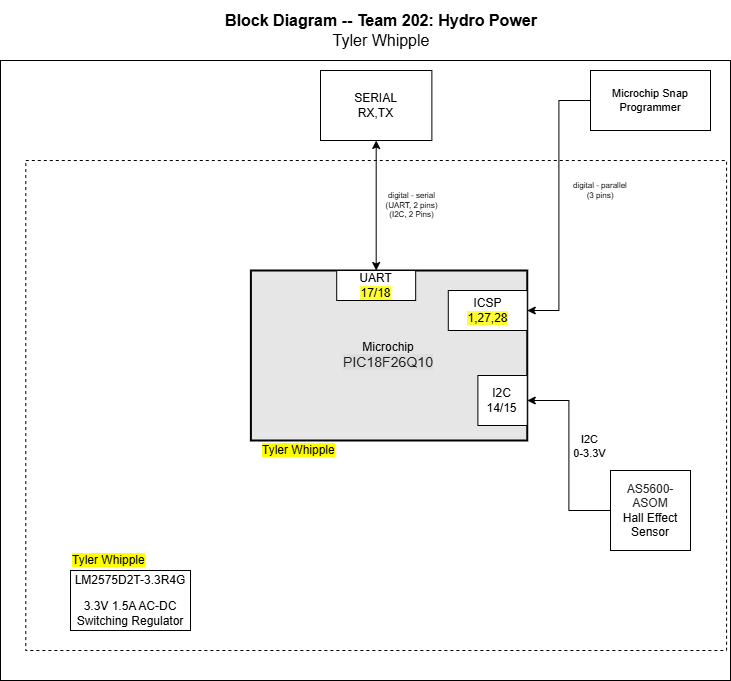

The diagram above was exported from draw.io. Its source (the exported page's mxGraphModel, read from the mxfile embedded in the PNG):
<mxGraphModel dx="1432" dy="746" grid="1" gridSize="10" guides="1" tooltips="1" connect="1" arrows="1" fold="1" page="1" pageScale="1.5" pageWidth="1169" pageHeight="827" background="#ffffff" math="0" shadow="0">
  <root>
    <mxCell id="0" style=";html=1;" />
    <mxCell id="1" style=";html=1;" parent="0" />
    <mxCell id="aC57QmPyYTqG6Asludqg-9" value="" style="rounded=0;whiteSpace=wrap;html=1;fontSize=16;" parent="1" vertex="1">
      <mxGeometry x="250.0000000000001" y="280" width="730" height="620" as="geometry" />
    </mxCell>
    <mxCell id="9j5Bc3N9rgv02oG_bQQu-6" value="&lt;div&gt;Microchip&lt;/div&gt;&lt;div&gt;&lt;span style=&quot;color: rgba(0, 0, 0, 0.87); font-family: Roboto, -apple-system, BlinkMacSystemFont, Helvetica, Arial, sans-serif; font-size: 14.08px; text-align: left; background-color: rgba(0, 0, 0, 0.035);&quot;&gt;PIC18F26Q10&lt;/span&gt;&lt;/div&gt;" style="rounded=0;whiteSpace=wrap;html=1;strokeWidth=2;fillColor=#E6E6E6;" parent="1" vertex="1">
      <mxGeometry x="500.38961038961054" y="490" width="276.36363636363643" height="170" as="geometry" />
    </mxCell>
    <mxCell id="aC57QmPyYTqG6Asludqg-1" value="&lt;div&gt;ICSP&lt;/div&gt;&lt;span style=&quot;background-color: rgb(255, 255, 51);&quot;&gt;1,27,28&lt;/span&gt;" style="rounded=0;whiteSpace=wrap;html=1;" parent="1" vertex="1">
      <mxGeometry x="697.7922077922079" y="510" width="78.96103896103897" height="40" as="geometry" />
    </mxCell>
    <mxCell id="S8yp5X4-lJhxRksTFqpk-17" value="&lt;span style=&quot;background-color: rgb(255 , 255 , 0)&quot;&gt;Tyler Whipple&lt;/span&gt;" style="text;html=1;strokeColor=none;fillColor=none;align=left;verticalAlign=middle;whiteSpace=wrap;rounded=0;dashed=1;" parent="1" vertex="1">
      <mxGeometry x="510.2597402597404" y="660" width="118.44155844155846" height="20" as="geometry" />
    </mxCell>
    <mxCell id="eC1ZXswZFmWac-1Su-d6-9" value="I2C&lt;div&gt;14/15&lt;/div&gt;" style="rounded=0;whiteSpace=wrap;html=1;" parent="1" vertex="1">
      <mxGeometry x="727.4025974025975" y="595" width="49.35064935064935" height="50" as="geometry" />
    </mxCell>
    <mxCell id="9j5Bc3N9rgv02oG_bQQu-40" value="&lt;div&gt;UART&lt;/div&gt;&lt;span style=&quot;background-color: rgb(255, 255, 51);&quot;&gt;17/18&lt;/span&gt;" style="rounded=0;whiteSpace=wrap;html=1;" parent="1" vertex="1">
      <mxGeometry x="586.205064935065" y="490" width="78.96103896103897" height="30" as="geometry" />
    </mxCell>
    <mxCell id="aC57QmPyYTqG6Asludqg-8" value="&lt;div style=&quot;font-size: 16px&quot;&gt;&lt;b style=&quot;font-size: 16px&quot;&gt;Block Diagram -- Team 202: Hydro Power&lt;/b&gt;&lt;/div&gt;&lt;div style=&quot;font-size: 16px&quot;&gt;Tyler Whipple&lt;br style=&quot;font-size: 16px&quot;&gt;&lt;/div&gt;" style="text;html=1;strokeColor=none;fillColor=none;align=center;verticalAlign=middle;whiteSpace=wrap;rounded=0;fontSize=16;" parent="1" vertex="1">
      <mxGeometry x="300.7800000000001" y="220" width="660" height="60" as="geometry" />
    </mxCell>
    <mxCell id="aC57QmPyYTqG6Asludqg-13" style="edgeStyle=orthogonalEdgeStyle;rounded=0;orthogonalLoop=1;jettySize=auto;html=1;entryX=1;entryY=0.5;entryDx=0;entryDy=0;startArrow=none;startFill=0;endArrow=classic;fontSize=11;strokeWidth=1;sketch=0;" parent="1" source="aC57QmPyYTqG6Asludqg-10" target="aC57QmPyYTqG6Asludqg-1" edge="1">
      <mxGeometry relative="1" as="geometry" />
    </mxCell>
    <mxCell id="aC57QmPyYTqG6Asludqg-10" value="Microchip Snap Programmer" style="rounded=0;whiteSpace=wrap;html=1;fontSize=11;" parent="1" vertex="1">
      <mxGeometry x="840.0000000000001" y="290" width="120" height="60" as="geometry" />
    </mxCell>
    <mxCell id="qvk3YT8bBgQgHgqkpW-t-2" value="&lt;div style=&quot;font-size: 8px&quot;&gt;digital - parallel&lt;br&gt;&lt;/div&gt;&lt;div style=&quot;font-size: 8px&quot;&gt;(3 pins)&lt;/div&gt;" style="text;html=1;strokeColor=none;fillColor=none;align=center;verticalAlign=middle;whiteSpace=wrap;rounded=0;fontSize=8;rotation=0;" parent="1" vertex="1">
      <mxGeometry x="820.0000000000001" y="400" width="60" height="20" as="geometry" />
    </mxCell>
    <mxCell id="S8yp5X4-lJhxRksTFqpk-9" value="&lt;span style=&quot;background-color: rgb(255 , 255 , 0)&quot;&gt;Tyler Whipple&lt;/span&gt;" style="text;html=1;strokeColor=none;fillColor=none;align=left;verticalAlign=middle;whiteSpace=wrap;rounded=0;dashed=1;" parent="1" vertex="1">
      <mxGeometry x="320.0000000000001" y="770" width="120" height="20" as="geometry" />
    </mxCell>
    <mxCell id="eC1ZXswZFmWac-1Su-d6-10" style="edgeStyle=orthogonalEdgeStyle;rounded=0;orthogonalLoop=1;jettySize=auto;html=1;entryX=1;entryY=0.5;entryDx=0;entryDy=0;" parent="1" source="eC1ZXswZFmWac-1Su-d6-8" target="eC1ZXswZFmWac-1Su-d6-9" edge="1">
      <mxGeometry relative="1" as="geometry" />
    </mxCell>
    <mxCell id="eC1ZXswZFmWac-1Su-d6-15" value="&lt;div&gt;I2C&lt;/div&gt;&lt;div&gt;0-3.3V&lt;/div&gt;" style="edgeLabel;html=1;align=center;verticalAlign=middle;resizable=0;points=[];" parent="eC1ZXswZFmWac-1Su-d6-10" vertex="1" connectable="0">
      <mxGeometry x="0.12" y="2" relative="1" as="geometry">
        <mxPoint x="22" y="2" as="offset" />
      </mxGeometry>
    </mxCell>
    <mxCell id="eC1ZXswZFmWac-1Su-d6-8" value="&lt;div&gt;&lt;span style=&quot;background-color: rgb(255, 255, 255); color: rgb(34, 34, 34); font-family: Roboto, &amp;quot;Noto Sans&amp;quot;, Arial, Helvetica, sans-serif, dk; text-align: left;&quot;&gt;&lt;font&gt;AS5600-ASOM&lt;/font&gt;&lt;/span&gt;&lt;/div&gt;&lt;div&gt;Hall Effect Sensor&lt;/div&gt;" style="whiteSpace=wrap;html=1;aspect=fixed;" parent="1" vertex="1">
      <mxGeometry x="860.0000000000001" y="690" width="80" height="80" as="geometry" />
    </mxCell>
    <mxCell id="J8ns3n-xOa6iXa_PQh_Z-11" value="&lt;p style=&quot;line-height: 120%&quot;&gt;LM2575D2T-3.3R4G&lt;/p&gt;&lt;p style=&quot;line-height: 120%&quot;&gt;3.3V 1.5A AC-DC Switching Regulator&lt;br&gt;&lt;/p&gt;" style="rounded=0;whiteSpace=wrap;html=1;" parent="1" vertex="1">
      <mxGeometry x="320.0000000000001" y="790" width="120" height="60" as="geometry" />
    </mxCell>
    <mxCell id="eC1ZXswZFmWac-1Su-d6-12" value="" style="rounded=0;whiteSpace=wrap;html=1;fillStyle=dashed;dashed=1;fillColor=none;" parent="1" vertex="1">
      <mxGeometry x="275.29597402597403" y="380" width="700.7792207792207" height="490" as="geometry" />
    </mxCell>
    <mxCell id="9j5Bc3N9rgv02oG_bQQu-41" value="&lt;div&gt;SERIAL&lt;/div&gt;RX,TX" style="rounded=0;whiteSpace=wrap;html=1;" parent="1" vertex="1">
      <mxGeometry x="570" y="290" width="111.38" height="70" as="geometry" />
    </mxCell>
    <mxCell id="aC57QmPyYTqG6Asludqg-2" value="&lt;div style=&quot;font-size: 8px;&quot;&gt;digital - serial&lt;br style=&quot;font-size: 8px;&quot;&gt;(UART, 2 pins)&lt;/div&gt;&lt;div style=&quot;font-size: 8px;&quot;&gt;(I2C, 2 Pins)&lt;/div&gt;" style="edgeStyle=orthogonalEdgeStyle;rounded=0;orthogonalLoop=1;jettySize=auto;html=1;fontSize=8;startArrow=classic;startFill=1;" parent="1" source="9j5Bc3N9rgv02oG_bQQu-41" target="9j5Bc3N9rgv02oG_bQQu-40" edge="1">
      <mxGeometry x="-0.0013" y="-35" relative="1" as="geometry">
        <mxPoint x="70" as="offset" />
      </mxGeometry>
    </mxCell>
  </root>
</mxGraphModel>